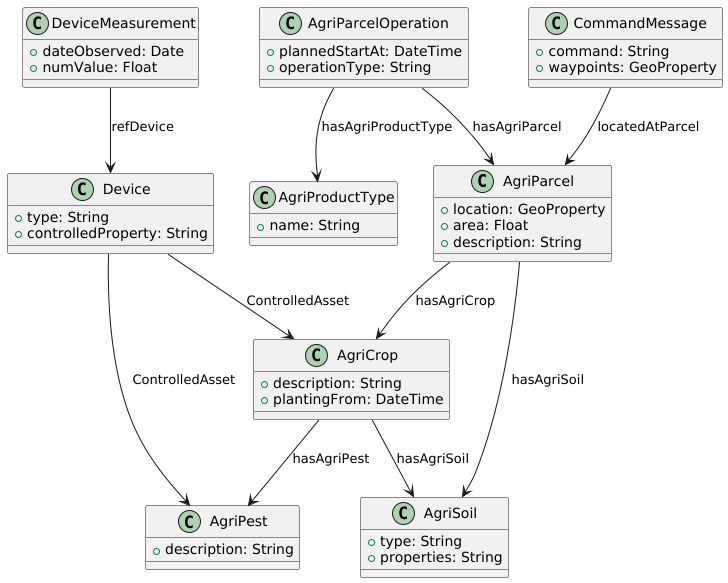

The diagram above was rendered by PlantUML. Its source (embedded in the PNG):
@startuml
'https://plantuml.com/class-diagram
class AgriParcel {
    + location: GeoProperty
    + area: Float
    + description: String
}
class AgriCrop {
    + description: String
    + plantingFrom: DateTime
}
class AgriSoil {
    + type: String
    + properties: String
}
class AgriParcelOperation {
    + plannedStartAt: DateTime
    + operationType: String
}
class Device {
    + type: String
    + controlledProperty: String
}
class DeviceMeasurement {
    + dateObserved: Date
    + numValue: Float
}
class AgriPest {
    + description: String
}
class AgriProductType {
    + name: String
}
class CommandMessage {
    + command: String
    + waypoints: GeoProperty
}

/'
class FeatureCollection {
    + type: String = "FeatureCollection"
    + features: List<Feature>
}
class Feature {
    + type: String = "Feature"
    + geometry: Geometry
    + properties: Map<String, Any>
}
class Geometry {
    + type: String
    + coordinates: List<Float>
}
AgriParcel "1" o-- "1" FeatureCollection : location
FeatureCollection "1" *-- "0..*" Feature : features
Feature "1" *-- "1" Geometry : geometry
'/

AgriParcel  --> AgriCrop : hasAgriCrop
AgriParcel --> AgriSoil : hasAgriSoil
AgriCrop --> AgriSoil : hasAgriSoil
AgriCrop --> AgriPest : hasAgriPest
DeviceMeasurement  --> Device: refDevice
Device --> AgriPest: ControlledAsset
AgriParcelOperation --> AgriParcel : hasAgriParcel
AgriParcelOperation --> AgriProductType : hasAgriProductType
Device  --> AgriCrop : ControlledAsset
CommandMessage --> AgriParcel : locatedAtParcel
/'
class DigitalTwin{
}
DigitalTwin --> AgriParcel: locatedAtParcel
DigitalTwin --> AgriCrop: isAgriCrop
'/
@enduml